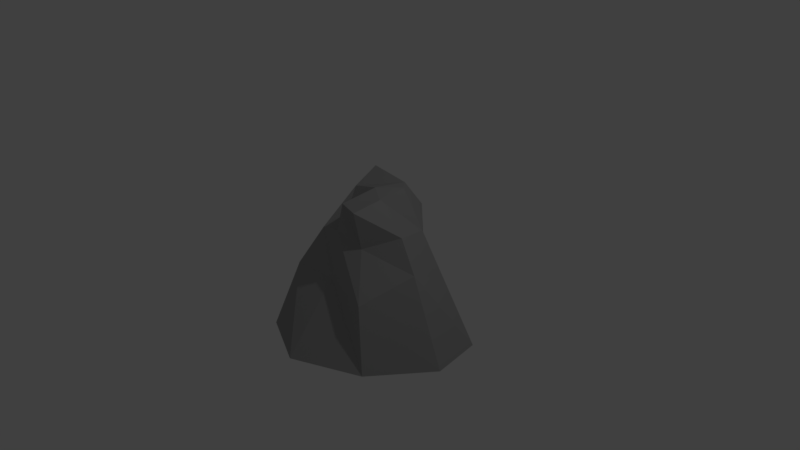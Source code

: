 # Source: stone_1.blend  (saved by Blender 2.79.0; exported with 4.5.12 LTS)
import bpy
from mathutils import Matrix  # noqa: F401  (used for matrix-valued properties, if any)

bpy.ops.wm.read_factory_settings(use_empty=True)
scene = bpy.context.scene
scene.name = 'Scene'

# ---- collections
col_collection_1 = bpy.data.collections.new('Collection 1'); scene.collection.children.link(col_collection_1)

# ---- materials (node trees are filled in below, after node groups)
mat_stonecolor = bpy.data.materials.new('StoneColor')
mat_stonecolor.alpha_threshold = 0.0
mat_stonecolor.use_transparent_shadow = False
mat_stonecolor.diffuse_color = (0.3672, 0.3672, 0.3672, 1.0)
mat_stonecolor.roughness = 0.5
mat_stonecolor.line_color = (0.0, 0.0, 0.0, 1.0)

# ---- material node trees

# ---- world
world_world = bpy.data.worlds.new('World'); scene.world = world_world
world_world.color = (0.05088, 0.05088, 0.05088)
world_world.use_sun_shadow = False
world_world.sun_shadow_jitter_overblur = 0.0
world_world.cycles.sampling_method = 'MANUAL'

# ---- cameras
cam_camera = bpy.data.cameras.new('Camera')
cam_camera.clip_end = 100.0
cam_camera.lens = 35.0
cam_camera.sensor_width = 32.0
cam_camera.sensor_height = 18.0
cam_camera.ortho_scale = 7.314
cam_camera.dof.focus_distance = 0.0
cam_camera.dof.aperture_fstop = 128.0

# ---- lights
light_lamp = bpy.data.lights.new('Lamp', 'POINT')
light_lamp.transmission_factor = 0.0
light_lamp.cutoff_distance = 30.0
light_lamp.energy = 100.0
light_lamp.shadow_buffer_clip_start = 1.001
light_lamp.shadow_soft_size = 0.1
light_lamp.shadow_maximum_resolution = 0.006
light_lamp.use_absolute_resolution = True

# ---- meshes
me_cube = bpy.data.meshes.new('Cube')
me_cube.from_pydata([(1.238, 0.6745, -1.107), (0.7708, -0.8217, -1.107), (-0.9506, -0.8613, -1.107), (-0.8605, 1.159, -1.107), (0.2412, 0.3802, 0.8905), (0.2618, -0.4637, 0.8181), (-0.3057, -0.1064, 0.4875), (-0.5415, 0.6118, 0.8925), (0.2618, -0.4637, 0.8181), (0.1168, 1.177, -1.107), (-0.1489, -1.232, -1.107), (0.09169, 0.5402, 0.8726), (-0.103, -0.3307, 0.7827), (1.35, -0.04718, -1.107), (-1.152, 0.1844, -1.107), (0.2512, -0.02685, 0.8556), (-0.4834, 0.2131, 0.7395), (-0.002207, 0.1202, 0.8959), (-0.01136, 0.2026, -1.107), (0.8048, 0.5466, -0.2392), (0.5496, -0.6661, -0.2707), (-0.7204, -0.5804, -0.187), (-0.7219, 0.9211, -0.2384), (0.1059, 0.9001, -0.4566), (-0.129, -0.5204, -0.1964), (-0.8617, 0.1969, -0.1192), (0.8724, -0.03835, 0.04431), (0.5045, 0.4579, 0.3628), (0.284, -0.37, 0.3095), (-0.4995, -0.3278, 0.3242), (-0.6258, 0.7563, 0.3643), (0.09832, 0.8458, 0.4752), (-0.1151, -0.4193, 0.4353), (-0.6601, 0.2056, 0.3384), (0.6428, -0.03222, 0.4766)], [], [(18, 10, 2, 14), (17, 16, 6, 12), (34, 15, 5, 28), (32, 12, 6, 29), (33, 16, 7, 30), (23, 9, 3, 22), (19, 0, 9, 23), (28, 5, 12, 32), (15, 17, 12, 5), (13, 1, 10, 18), (0, 13, 18, 9), (4, 11, 17, 15), (29, 6, 16, 33), (27, 4, 15, 34), (11, 7, 16, 17), (9, 18, 14, 3), (0, 19, 26, 13), (2, 21, 25, 14), (1, 20, 24, 10), (27, 19, 23, 31), (31, 23, 22, 30), (14, 25, 22, 3), (10, 24, 21, 2), (13, 26, 20, 1), (11, 31, 30, 7), (4, 27, 31, 11), (19, 27, 34, 26), (21, 29, 33, 25), (20, 28, 32, 24), (25, 33, 30, 22), (24, 32, 29, 21), (26, 34, 28, 20)])
me_cube.materials.append(mat_stonecolor)
me_cube.use_remesh_preserve_volume = False
me_cube.use_remesh_preserve_attributes = False
me_cube.use_mirror_vertex_groups = False
me_cube.update()

# ---- objects
ob_cube = bpy.data.objects.new('Cube', me_cube)
ob_lamp = bpy.data.objects.new('Lamp', light_lamp)
ob_camera = bpy.data.objects.new('Camera', cam_camera)

# ---- transforms, parenting, visibility, modifiers, constraints
ob_cube.location = (0.0, 0.0, 0.0)
ob_cube.lock_rotations_4d = False
ob_cube.empty_display_type = 'ARROWS'
ob_cube.lineart.crease_threshold = 0.0
ob_lamp.location = (4.076, 1.005, 5.904)
ob_lamp.rotation_euler = (0.6503, 0.05522, 1.866)
ob_lamp.lock_rotations_4d = False
ob_lamp.empty_display_type = 'ARROWS'
ob_lamp.color = (0.0, 0.0, 0.0, 0.0)
ob_lamp.lineart.crease_threshold = 0.0
ob_camera.location = (7.481, -6.508, 5.344)
ob_camera.rotation_euler = (1.109, 0.0, 0.8149)
ob_camera.lock_rotations_4d = False
ob_camera.empty_display_type = 'ARROWS'
ob_camera.color = (0.0, 0.0, 0.0, 0.0)
ob_camera.display_type = 'WIRE'
ob_camera.lineart.crease_threshold = 0.0

# ---- collection membership
col_collection_1.objects.link(ob_cube)
col_collection_1.objects.link(ob_lamp)
col_collection_1.objects.link(ob_camera)

# ---- scene / render settings (as saved in the file)
scene.camera = ob_camera
scene.frame_start = 1; scene.frame_end = 250; scene.frame_set(1)
scene.render.engine = 'BLENDER_EEVEE_NEXT'
scene.render.resolution_percentage = 50
scene.render.dither_intensity = 0.0
scene.cycles.use_denoising = False
scene.cycles.samples = 128
scene.cycles.sampling_pattern = 'TABULATED_SOBOL'
scene.cycles.use_adaptive_sampling = False
scene.cycles.use_light_tree = False
scene.cycles.blur_glossy = 0.0
scene.cycles.sample_clamp_indirect = 0.0
scene.view_settings.view_transform = 'Standard'
bpy.context.view_layer.update()
